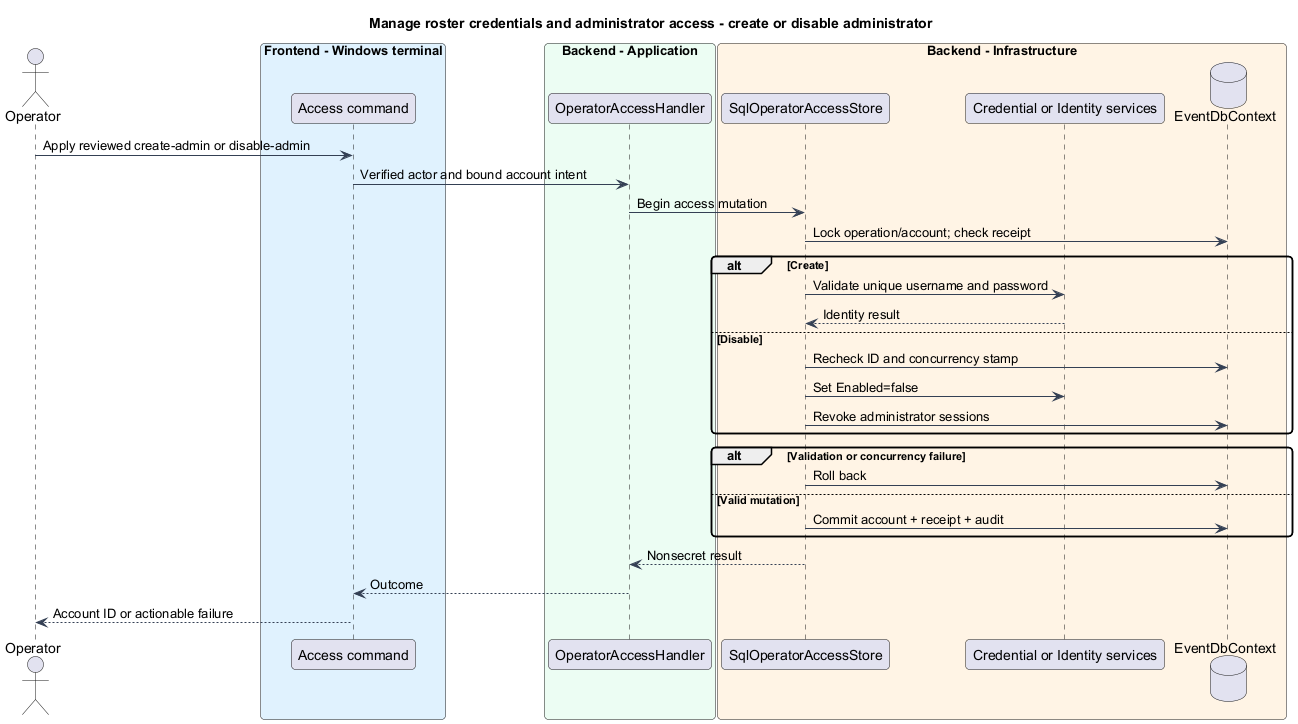

The diagram above was rendered by PlantUML. Its source (embedded in the PNG):
@startuml
skinparam backgroundColor #FFFFFF
skinparam shadowing false
skinparam roundcorner 8
skinparam defaultFontName Arial
skinparam ArrowColor #344054
skinparam class {
 BorderColor #344054
 FontColor #101828
 BackgroundColor #F9FAFB
}
title Manage roster credentials and administrator access - create or disable administrator
actor Operator as op
box "Frontend - Windows terminal" #E0F2FE
participant "Access command" as cli
end box
box "Backend - Application" #ECFDF3
participant OperatorAccessHandler as handler
end box
box "Backend - Infrastructure" #FFF4E5
participant SqlOperatorAccessStore as store
participant "Credential or Identity services" as security
database EventDbContext as db
end box
op -> cli : Apply reviewed create-admin or disable-admin
cli -> handler : Verified actor and bound account intent
handler -> store : Begin access mutation
store -> db : Lock operation/account; check receipt
alt Create
store -> security : Validate unique username and password
security --> store : Identity result
else Disable
store -> db : Recheck ID and concurrency stamp
store -> security : Set Enabled=false
store -> db : Revoke administrator sessions
end
alt Validation or concurrency failure
store -> db : Roll back
else Valid mutation
store -> db : Commit account + receipt + audit
end
store --> handler : Nonsecret result
handler --> cli : Outcome
cli --> op : Account ID or actionable failure
@enduml